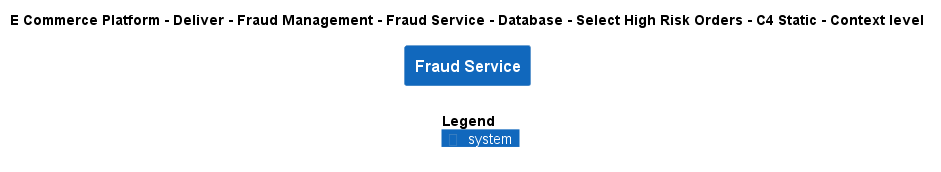

The diagram above was rendered by PlantUML. Its source (embedded in the PNG):
@startuml
!include ..\..\..\..\..\..\..\..\..\.c4s\C4_Context.puml

AddElementTag("c4interflow:lifecycle:new", $bgColor=green, $fontColor=#ffffff, $borderColor=green, $shadowing="False")
AddElementTag("c4interflow:lifecycle:changed", $bgColor=orange, $fontColor=#ffffff, $borderColor=orange, $shadowing="False")
AddElementTag("c4interflow:lifecycle:removed", $bgColor=red, $fontColor=#ffffff, $borderColor=red, $shadowing="False")

AddRelTag("c4interflow:lifecycle:new", $textColor=green, $lineColor=green)
AddRelTag("c4interflow:lifecycle:changed", $textColor=orange, $lineColor=orange)
AddRelTag("c4interflow:lifecycle:removed", $textColor=red, $lineColor=red)

SHOW_PERSON_PORTRAIT()
LAYOUT_TOP_DOWN()

skinparam linetype polyline

title E Commerce Platform - Deliver - Fraud Management - Fraud Service - Database - Select High Risk Orders - C4 Static - Context level

System(ECommercePlatform.Deliver.FraudManagement.SoftwareSystems.FraudService, "Fraud Service", "")



SHOW_LEGEND()
@enduml